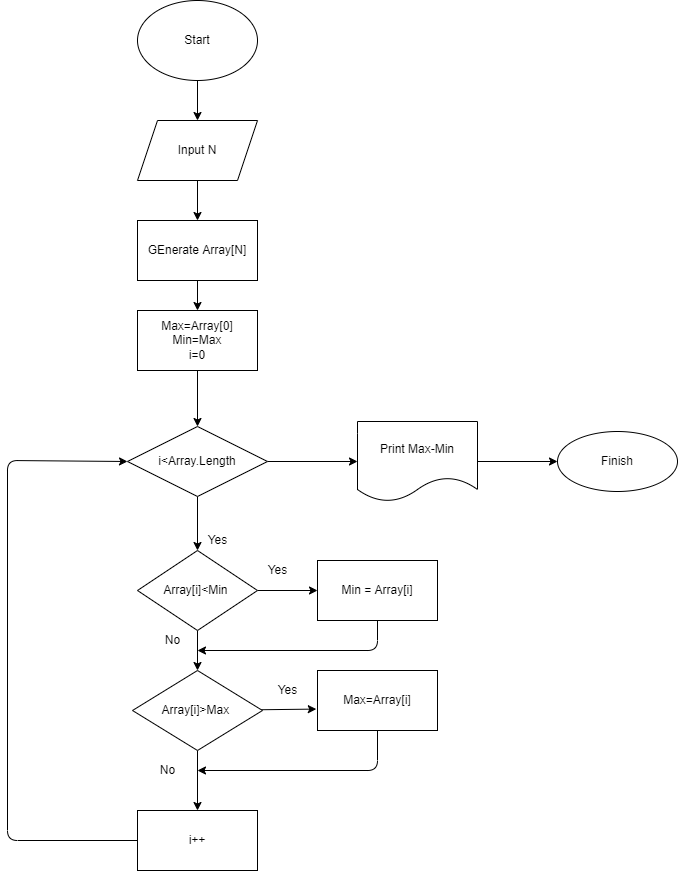

The diagram above was exported from draw.io. Its source (the exported page's mxGraphModel, read from the mxfile embedded in the PNG):
<mxGraphModel dx="798" dy="481" grid="1" gridSize="10" guides="1" tooltips="1" connect="1" arrows="1" fold="1" page="1" pageScale="1" pageWidth="827" pageHeight="1169" math="0" shadow="0">
  <root>
    <mxCell id="0" />
    <mxCell id="1" parent="0" />
    <mxCell id="6" value="" style="edgeStyle=none;html=1;" edge="1" parent="1" source="4" target="5">
      <mxGeometry relative="1" as="geometry" />
    </mxCell>
    <mxCell id="4" value="Start" style="ellipse;whiteSpace=wrap;html=1;" vertex="1" parent="1">
      <mxGeometry x="340" width="120" height="80" as="geometry" />
    </mxCell>
    <mxCell id="8" value="" style="edgeStyle=none;html=1;" edge="1" parent="1" source="5" target="7">
      <mxGeometry relative="1" as="geometry" />
    </mxCell>
    <mxCell id="5" value="Input N" style="shape=parallelogram;perimeter=parallelogramPerimeter;whiteSpace=wrap;html=1;fixedSize=1;" vertex="1" parent="1">
      <mxGeometry x="340" y="120" width="120" height="60" as="geometry" />
    </mxCell>
    <mxCell id="10" value="" style="edgeStyle=none;html=1;" edge="1" parent="1" source="7" target="9">
      <mxGeometry relative="1" as="geometry" />
    </mxCell>
    <mxCell id="7" value="GEnerate Array[N]" style="whiteSpace=wrap;html=1;" vertex="1" parent="1">
      <mxGeometry x="340" y="220" width="120" height="60" as="geometry" />
    </mxCell>
    <mxCell id="12" value="" style="edgeStyle=none;html=1;" edge="1" parent="1" source="9" target="11">
      <mxGeometry relative="1" as="geometry" />
    </mxCell>
    <mxCell id="9" value="Max=Array[0]&lt;br&gt;Min=Max&lt;br&gt;i=0" style="whiteSpace=wrap;html=1;" vertex="1" parent="1">
      <mxGeometry x="340" y="310" width="120" height="60" as="geometry" />
    </mxCell>
    <mxCell id="14" value="" style="edgeStyle=none;html=1;" edge="1" parent="1" source="11" target="13">
      <mxGeometry relative="1" as="geometry" />
    </mxCell>
    <mxCell id="40" value="" style="edgeStyle=none;html=1;" edge="1" parent="1" source="11" target="39">
      <mxGeometry relative="1" as="geometry" />
    </mxCell>
    <mxCell id="11" value="i&amp;lt;Array.Length" style="rhombus;whiteSpace=wrap;html=1;" vertex="1" parent="1">
      <mxGeometry x="330" y="426" width="140" height="70" as="geometry" />
    </mxCell>
    <mxCell id="21" value="" style="edgeStyle=none;html=1;" edge="1" parent="1" source="13" target="15">
      <mxGeometry relative="1" as="geometry" />
    </mxCell>
    <mxCell id="26" value="" style="edgeStyle=none;html=1;" edge="1" parent="1" source="13" target="25">
      <mxGeometry relative="1" as="geometry" />
    </mxCell>
    <mxCell id="13" value="Array[i]&amp;lt;Min&amp;nbsp;" style="rhombus;whiteSpace=wrap;html=1;" vertex="1" parent="1">
      <mxGeometry x="340" y="550" width="120" height="80" as="geometry" />
    </mxCell>
    <mxCell id="29" value="" style="edgeStyle=none;html=1;exitX=0.5;exitY=1;exitDx=0;exitDy=0;" edge="1" parent="1" source="15">
      <mxGeometry relative="1" as="geometry">
        <mxPoint x="400" y="650" as="targetPoint" />
        <Array as="points">
          <mxPoint x="580" y="650" />
        </Array>
      </mxGeometry>
    </mxCell>
    <mxCell id="15" value="Min = Array[i]" style="whiteSpace=wrap;html=1;" vertex="1" parent="1">
      <mxGeometry x="520" y="560" width="120" height="60" as="geometry" />
    </mxCell>
    <mxCell id="17" value="Yes" style="text;html=1;align=center;verticalAlign=middle;resizable=0;points=[];autosize=1;strokeColor=none;fillColor=none;" vertex="1" parent="1">
      <mxGeometry x="405" y="530" width="30" height="20" as="geometry" />
    </mxCell>
    <mxCell id="24" value="Yes" style="text;html=1;align=center;verticalAlign=middle;resizable=0;points=[];autosize=1;strokeColor=none;fillColor=none;" vertex="1" parent="1">
      <mxGeometry x="465" y="560" width="30" height="20" as="geometry" />
    </mxCell>
    <mxCell id="28" value="" style="edgeStyle=none;html=1;entryX=-0.01;entryY=0.643;entryDx=0;entryDy=0;entryPerimeter=0;" edge="1" parent="1" source="25" target="27">
      <mxGeometry relative="1" as="geometry" />
    </mxCell>
    <mxCell id="32" value="" style="edgeStyle=none;html=1;" edge="1" parent="1" source="25" target="31">
      <mxGeometry relative="1" as="geometry" />
    </mxCell>
    <mxCell id="25" value="&lt;span&gt;Array[i]&amp;gt;Max&amp;nbsp;&lt;/span&gt;" style="rhombus;whiteSpace=wrap;html=1;" vertex="1" parent="1">
      <mxGeometry x="335" y="670" width="130" height="80" as="geometry" />
    </mxCell>
    <mxCell id="34" value="" style="edgeStyle=none;html=1;" edge="1" parent="1" source="27">
      <mxGeometry relative="1" as="geometry">
        <mxPoint x="400" y="770" as="targetPoint" />
        <Array as="points">
          <mxPoint x="580" y="770" />
        </Array>
      </mxGeometry>
    </mxCell>
    <mxCell id="27" value="Max=Array[i]" style="whiteSpace=wrap;html=1;" vertex="1" parent="1">
      <mxGeometry x="520" y="670" width="120" height="60" as="geometry" />
    </mxCell>
    <mxCell id="30" value="Yes" style="text;html=1;align=center;verticalAlign=middle;resizable=0;points=[];autosize=1;strokeColor=none;fillColor=none;" vertex="1" parent="1">
      <mxGeometry x="475" y="680" width="30" height="20" as="geometry" />
    </mxCell>
    <mxCell id="38" value="" style="edgeStyle=none;html=1;entryX=0;entryY=0.5;entryDx=0;entryDy=0;" edge="1" parent="1" source="31" target="11">
      <mxGeometry relative="1" as="geometry">
        <mxPoint x="210" y="280" as="targetPoint" />
        <Array as="points">
          <mxPoint x="210" y="840" />
          <mxPoint x="210" y="460" />
        </Array>
      </mxGeometry>
    </mxCell>
    <mxCell id="31" value="i++" style="whiteSpace=wrap;html=1;" vertex="1" parent="1">
      <mxGeometry x="340" y="810" width="120" height="60" as="geometry" />
    </mxCell>
    <mxCell id="35" value="No" style="text;html=1;align=center;verticalAlign=middle;resizable=0;points=[];autosize=1;strokeColor=none;fillColor=none;" vertex="1" parent="1">
      <mxGeometry x="360" y="630" width="30" height="20" as="geometry" />
    </mxCell>
    <mxCell id="36" value="No" style="text;html=1;align=center;verticalAlign=middle;resizable=0;points=[];autosize=1;strokeColor=none;fillColor=none;" vertex="1" parent="1">
      <mxGeometry x="355" y="760" width="30" height="20" as="geometry" />
    </mxCell>
    <mxCell id="42" value="" style="edgeStyle=none;html=1;" edge="1" parent="1" source="39" target="41">
      <mxGeometry relative="1" as="geometry" />
    </mxCell>
    <mxCell id="39" value="Print Max-Min" style="shape=document;whiteSpace=wrap;html=1;boundedLbl=1;" vertex="1" parent="1">
      <mxGeometry x="560" y="421" width="120" height="80" as="geometry" />
    </mxCell>
    <mxCell id="41" value="Finish" style="ellipse;whiteSpace=wrap;html=1;" vertex="1" parent="1">
      <mxGeometry x="760" y="431" width="120" height="60" as="geometry" />
    </mxCell>
  </root>
</mxGraphModel>